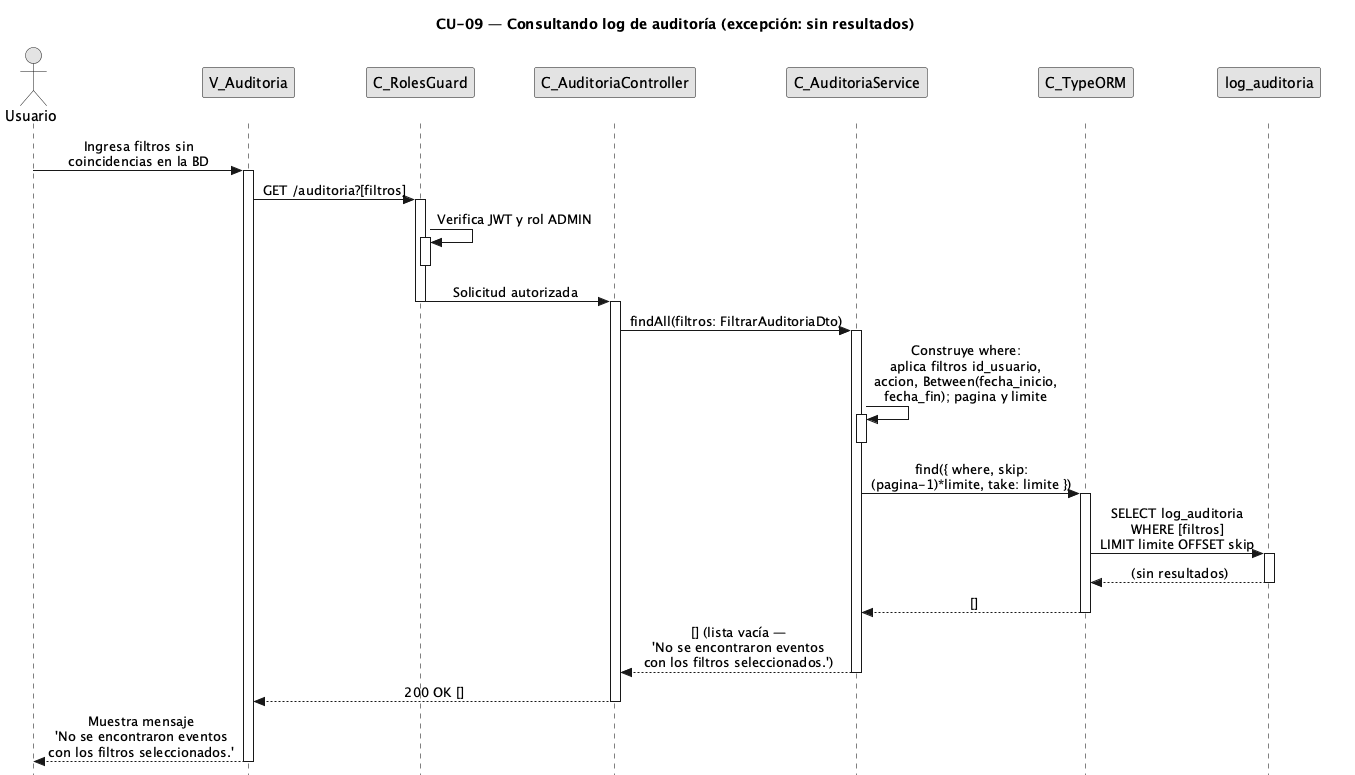

The diagram above was rendered by PlantUML. Its source (embedded in the PNG):
@startuml CU09-exc-sin-resultados
title CU-09 — Consultando log de auditoría (excepción: sin resultados)

skinparam style strictuml
skinparam monochrome true
skinparam shadowing false
skinparam sequenceMessageAlign center
<style>
sequenceDiagram {
  participant {
    margin 25
  }
  actor {
    margin 20
  }
}
</style>
skinparam sequence {
  MessageAlign center
  LifeLineBorderColor black
}
hide footbox

actor "Usuario" as user
participant "V_Auditoria" as view
participant "C_RolesGuard" as guard
participant "C_AuditoriaController" as ctrl
participant "C_AuditoriaService" as svc
participant "C_TypeORM" as orm
participant "log_auditoria" as aent

user -> view : Ingresa filtros sin\ncoincidencias en la BD
activate view

view -> guard : GET /auditoria?[filtros]
activate guard

guard -> guard : Verifica JWT y rol ADMIN
activate guard
deactivate guard

guard -> ctrl : Solicitud autorizada
deactivate guard
activate ctrl

ctrl -> svc : findAll(filtros: FiltrarAuditoriaDto)
activate svc

svc -> svc : Construye where:\naplica filtros id_usuario,\naccion, Between(fecha_inicio,\nfecha_fin); pagina y limite
activate svc
deactivate svc

svc -> orm : find({ where, skip:\n(pagina-1)*limite, take: limite })
activate orm

orm -> aent : SELECT log_auditoria\nWHERE [filtros]\nLIMIT limite OFFSET skip
activate aent
aent --> orm : (sin resultados)
deactivate aent

orm --> svc : []
deactivate orm

svc --> ctrl : [] (lista vacía —\n'No se encontraron eventos\ncon los filtros seleccionados.')
deactivate svc

ctrl --> view : 200 OK []
deactivate ctrl

view --> user : Muestra mensaje\n'No se encontraron eventos\ncon los filtros seleccionados.'
deactivate view

@enduml